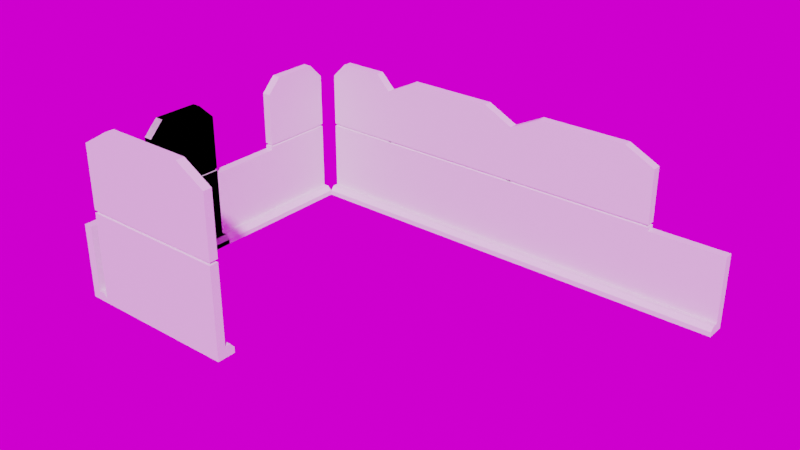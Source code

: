 # Source: Example.blend  (saved by Blender 3.4.6; exported with 4.5.12 LTS)
import bpy
from mathutils import Matrix  # noqa: F401  (used for matrix-valued properties, if any)

bpy.ops.wm.read_factory_settings(use_empty=True)
scene = bpy.context.scene
scene.name = 'SampleBuilding'

# ---- collections
col_prefabs = bpy.data.collections.new('PREFABS'); scene.collection.children.link(col_prefabs)
col_scene = bpy.data.collections.new('SCENE'); scene.collection.children.link(col_scene)

# ---- images (referenced by path relative to the original .blend; pixels are not part of the script)
import os
ASSET_DIR = os.environ.get("B2B_ASSET_DIR", "")  # directory of the original .blend (textures are referenced by path, not embedded)
HERE = os.path.dirname(os.path.abspath(__file__))  # packed textures are extracted next to this script under _unpacked/

def load_image(name, relpath, width, height, colorspace="sRGB"):
    """Load a texture the original file referenced (path relative to the .blend, or extracted next to this script)."""
    p = next((c for c in (os.path.join(HERE, relpath), os.path.join(ASSET_DIR, relpath)) if relpath and os.path.exists(c)), "")
    if p:
        img = bpy.data.images.load(p, check_existing=True)
        img.name = name
    else:  # same state as the original file: an image datablock whose file is absent (Cycles renders it pink)
        img = bpy.data.images.new(name, width, height)
        img.source = "FILE"
        img.filepath = "//" + (relpath or name)
    img.colorspace_settings.name = colorspace
    return img
img_sunrise_exr = load_image('sunrise.exr', 'sunrise.exr', 1024, 1024, 'Linear Rec.709')

# ---- materials (node trees are filled in below, after node groups)
mat_wall_long = bpy.data.materials.new('Wall_Long')
mat_wall_long.use_transparent_shadow = False
mat_wall = bpy.data.materials.new('Wall')
mat_wall.use_transparent_shadow = False
mat_wall_big = bpy.data.materials.new('Wall_Big')
mat_wall_big.use_transparent_shadow = False

# ---- material node trees
mat_wall_long.use_nodes = True; mat_wall_long.node_tree.nodes.clear()
_N = mat_wall_long.node_tree.nodes; _L = mat_wall_long.node_tree.links
n0 = _N.new('ShaderNodeBsdfPrincipled'); n0.name = 'Principled BSDF'; n0.location = (10, 300)
n0.distribution = 'GGX'
n0.subsurface_method = 'RANDOM_WALK_SKIN'
n0.inputs[3].default_value = 1.45
n0.inputs[27].default_value = (0.0, 0.0, 0.0, 1.0)
n0.inputs[28].default_value = 1.0
n1 = _N.new('ShaderNodeOutputMaterial'); n1.name = 'Material Output'; n1.location = (300, 300)
_L.new(n0.outputs[0], n1.inputs[0])
n1.is_active_output = True
mat_wall.use_nodes = True; mat_wall.node_tree.nodes.clear()
_N = mat_wall.node_tree.nodes; _L = mat_wall.node_tree.links
n0 = _N.new('ShaderNodeBsdfPrincipled'); n0.name = 'Principled BSDF'; n0.location = (10, 300)
n0.distribution = 'GGX'
n0.subsurface_method = 'RANDOM_WALK_SKIN'
n0.inputs[3].default_value = 1.45
n0.inputs[27].default_value = (0.0, 0.0, 0.0, 1.0)
n0.inputs[28].default_value = 1.0
n1 = _N.new('ShaderNodeOutputMaterial'); n1.name = 'Material Output'; n1.location = (300, 300)
_L.new(n0.outputs[0], n1.inputs[0])
n1.is_active_output = True
mat_wall_big.use_nodes = True; mat_wall_big.node_tree.nodes.clear()
_N = mat_wall_big.node_tree.nodes; _L = mat_wall_big.node_tree.links
n0 = _N.new('ShaderNodeBsdfPrincipled'); n0.name = 'Principled BSDF'; n0.location = (10, 300)
n0.distribution = 'GGX'
n0.subsurface_method = 'RANDOM_WALK_SKIN'
n0.inputs[3].default_value = 1.45
n0.inputs[27].default_value = (0.0, 0.0, 0.0, 1.0)
n0.inputs[28].default_value = 1.0
n1 = _N.new('ShaderNodeOutputMaterial'); n1.name = 'Material Output'; n1.location = (300, 300)
_L.new(n0.outputs[0], n1.inputs[0])
n1.is_active_output = True

# ---- world
world_world = bpy.data.worlds.new('World'); scene.world = world_world
world_world.use_nodes = True; world_world.node_tree.nodes.clear()
_N = world_world.node_tree.nodes; _L = world_world.node_tree.links
n0 = _N.new('ShaderNodeOutputWorld'); n0.name = 'World Output'; n0.location = (300, 300)
n1 = _N.new('ShaderNodeBackground'); n1.name = 'Background'; n1.location = (10, 300)
n2 = _N.new('ShaderNodeTexEnvironment'); n2.name = 'Environment Texture'; n2.location = (-353, 283)
n2.image = img_sunrise_exr
n3 = _N.new('ShaderNodeTexCoord'); n3.name = 'Texture Coordinate'; n3.location = (-853, 304)
n4 = _N.new('ShaderNodeMapping'); n4.name = 'Mapping'; n4.location = (-643, 321)
n4.width = 240
_L.new(n1.outputs[0], n0.inputs[0])
_L.new(n2.outputs[0], n1.inputs[0])
_L.new(n4.outputs[0], n2.inputs[0])
_L.new(n3.outputs[0], n4.inputs[0])
n0.is_active_output = True
world_world.color = (0.05088, 0.05088, 0.05088)
world_world.use_sun_shadow = False
world_world.sun_shadow_jitter_overblur = 0.0

# ---- meshes
me_cube_005 = bpy.data.meshes.new('Cube.005')
me_cube_005.from_pydata([(-0.25, -1.0, 0.0), (-0.25, 1.0, 0.0), (0.25, -1.0, 0.0), (0.25, 1.0, 0.0), (-0.25, -1.0, 0.2513), (-0.25, 1.0, 0.2513), (-0.01407, 1.0, 0.2513), (-0.01407, -1.0, 0.2513), (0.1344, 1.0, 0.2513), (0.25, 1.0, 0.1357), (0.25, -1.0, 0.1357), (0.1344, -1.0, 0.2513), (-0.04752, -0.9666, 2.147), (-0.04752, -0.9666, 2.105), (-0.2166, -0.9666, 2.105), (-0.2166, -0.9666, 2.147), (-0.25, -1.0, 2.159), (-0.25, -1.0, 2.092), (-0.25, 1.0, 2.092), (-0.25, 1.0, 2.159), (-0.01407, 1.0, 2.092), (-0.01407, 1.0, 2.159), (-0.01407, -1.0, 2.092), (-0.01407, -1.0, 2.159), (-0.04752, 0.9666, 2.105), (-0.04752, 0.9666, 2.147), (-0.2166, 0.9666, 2.105), (-0.2166, 0.9666, 2.147), (-0.25, -1.0, 3.598), (-0.25, -0.5981, 4.0), (-0.25, 0.5981, 4.0), (-0.25, 1.0, 3.598), (-0.01407, 1.0, 3.598), (-0.01407, 0.5981, 4.0), (-0.01407, -0.5981, 4.0), (-0.01407, -1.0, 3.598)], [], [(22, 17, 4, 7), (6, 20, 22, 7), (2, 10, 11, 7, 4, 0), (1, 3, 2, 0), (35, 28, 16, 23), (11, 8, 6, 7), (3, 9, 10, 2), (0, 4, 5, 1), (14, 13, 12, 15), (5, 18, 20, 6), (8, 11, 10, 9), (1, 5, 6, 8, 9, 3), (4, 17, 18, 5), (21, 32, 33, 34, 35, 23), (33, 30, 29, 34), (16, 19, 27, 15), (17, 22, 13, 14), (23, 16, 15, 12), (21, 23, 12, 25), (19, 31, 32, 21), (25, 12, 13, 24), (27, 25, 24, 26), (15, 27, 26, 14), (19, 21, 25, 27), (22, 20, 24, 13), (18, 17, 14, 26), (20, 18, 26, 24), (30, 33, 32, 31), (34, 29, 28, 35), (16, 28, 29, 30, 31, 19)])
_uv = me_cube_005.uv_layers.new(name='UVMap')
_uv.uv.foreach_set('vector', [0.5058, 0.75, 0.5058, 1.0, 0.3907, 1.0, 0.3907, 0.75, 0.3907, 0.5, 0.5058, 0.5, 0.5058, 0.75, 0.3907, 0.75, 0.375, 0.75, 0.3835, 0.75, 0.3907, 0.8078, 0.3907, 0.882, 0.3907, 1.0, 0.375, 1.0, 0.125, 0.5, 0.375, 0.5, 0.375, 0.75, 0.125, 0.75, 0.5999, 0.75, 0.5999, 1.0, 0.5099, 1.0, 0.5099, 0.75, 0.3907, 0.75, 0.3907, 0.5, 0.3907, 0.5, 0.3907, 0.75, 0.375, 0.5, 0.3835, 0.5, 0.3835, 0.75, 0.375, 0.75, 0.375, 0.0, 0.3907, 0.0, 0.3907, 0.25, 0.375, 0.25, 0.5058, 1.0, 0.5058, 0.75, 0.5099, 0.75, 0.5099, 1.0, 0.3907, 0.25, 0.5058, 0.25, 0.5058, 0.4328, 0.3907, 0.368, 0.3907, 0.5, 0.3907, 0.75, 0.3835, 0.75, 0.3835, 0.5, 0.375, 0.25, 0.3907, 0.25, 0.3907, 0.368, 0.3907, 0.4422, 0.3835, 0.5, 0.375, 0.5, 0.3907, 0.0, 0.5058, 0.0, 0.5058, 0.25, 0.3907, 0.25, 0.5099, 0.5, 0.5999, 0.5, 0.625, 0.5502, 0.625, 0.6998, 0.5999, 0.75, 0.5099, 0.75, 0.625, 0.5502, 0.875, 0.5502, 0.875, 0.6998, 0.625, 0.6998, 0.5099, 0.0, 0.5099, 0.25, 0.5099, 0.25, 0.5099, 0.0, 0.5058, 1.0, 0.5058, 0.75, 0.5058, 0.75, 0.5058, 1.0, 0.5099, 0.75, 0.5099, 1.0, 0.5099, 1.0, 0.5099, 0.75, 0.5099, 0.5, 0.5099, 0.75, 0.5099, 0.75, 0.5099, 0.5, 0.5099, 0.25, 0.5999, 0.25, 0.5999, 0.4858, 0.5099, 0.4351, 0.5099, 0.5, 0.5099, 0.75, 0.5058, 0.75, 0.5058, 0.5, 0.5099, 0.25, 0.5099, 0.4351, 0.5058, 0.4328, 0.5058, 0.25, 0.5099, 0.0, 0.5099, 0.25, 0.5058, 0.25, 0.5058, 0.0, 0.5099, 0.25, 0.5099, 0.4351, 0.5099, 0.4351, 0.5099, 0.25, 0.5058, 0.75, 0.5058, 0.5, 0.5058, 0.5, 0.5058, 0.75, 0.5058, 0.25, 0.5058, 0.0, 0.5058, 0.0, 0.5058, 0.25, 0.5058, 0.4328, 0.5058, 0.25, 0.5058, 0.25, 0.5058, 0.4328, 0.625, 0.25, 0.625, 0.5, 0.5999, 0.4858, 0.5999, 0.25, 0.625, 0.75, 0.625, 1.0, 0.5999, 1.0, 0.5999, 0.75, 0.5099, 0.0, 0.5999, 0.0, 0.625, 0.05024, 0.625, 0.1998, 0.5999, 0.25, 0.5099, 0.25])
me_cube_005.materials.append(mat_wall_long)
me_cube_005.update()
me_cube_011 = bpy.data.meshes.new('Cube.011')
me_cube_011.from_pydata([(-0.25, -1.0, 0.0), (-0.25, 1.0, 0.0), (0.25, -1.0, 0.0), (0.25, 1.0, 0.0), (-0.25, -1.0, 0.2402), (-0.25, 1.0, 0.2402), (-0.01407, 1.0, 0.2402), (-0.01407, -1.0, 0.2402), (0.1344, 1.0, 0.2402), (0.25, 1.0, 0.1297), (0.25, -1.0, 0.1297), (0.1344, -1.0, 0.2402), (-0.25, -1.0, 2.0), (-0.25, 1.0, 2.0), (-0.01407, 1.0, 2.0), (-0.01407, -1.0, 2.0)], [], [(15, 12, 4, 7), (6, 14, 15, 7), (2, 10, 11, 7, 4, 0), (1, 3, 2, 0), (11, 8, 6, 7), (3, 9, 10, 2), (0, 4, 5, 1), (5, 13, 14, 6), (8, 11, 10, 9), (1, 5, 6, 8, 9, 3), (4, 12, 13, 5), (12, 15, 14, 13)])
_uv = me_cube_011.uv_layers.new(name='UVMap')
_uv.uv.foreach_set('vector', [0.5058, 0.75, 0.5058, 1.0, 0.3907, 1.0, 0.3907, 0.75, 0.3907, 0.5, 0.5058, 0.5, 0.5058, 0.75, 0.3907, 0.75, 0.375, 0.75, 0.3835, 0.75, 0.3907, 0.8078, 0.3907, 0.882, 0.3907, 1.0, 0.375, 1.0, 0.125, 0.5, 0.375, 0.5, 0.375, 0.75, 0.125, 0.75, 0.3907, 0.75, 0.3907, 0.5, 0.3907, 0.5, 0.3907, 0.75, 0.375, 0.5, 0.3835, 0.5, 0.3835, 0.75, 0.375, 0.75, 0.375, 0.0, 0.3907, 0.0, 0.3907, 0.25, 0.375, 0.25, 0.3907, 0.25, 0.5058, 0.25, 0.5058, 0.4328, 0.3907, 0.368, 0.3907, 0.5, 0.3907, 0.75, 0.3835, 0.75, 0.3835, 0.5, 0.375, 0.25, 0.3907, 0.25, 0.3907, 0.368, 0.3907, 0.4422, 0.3835, 0.5, 0.375, 0.5, 0.3907, 0.0, 0.5058, 0.0, 0.5058, 0.25, 0.3907, 0.25, 0.0, 0.0, 0.0, 0.0, 0.0, 0.0, 0.0, 0.0])
me_cube_011.materials.append(mat_wall)
me_cube_011.update()
me_cube_012 = bpy.data.meshes.new('Cube.012')
me_cube_012.from_pydata([(-0.25, -2.0, 0.0), (-0.25, 2.0, 0.0), (0.25, -2.0, 0.0), (0.25, 2.0, 0.0), (-0.25, -2.0, 0.2957), (-0.25, 2.0, 0.2957), (-0.01407, 2.0, 0.2957), (-0.01407, -2.0, 0.2957), (0.1344, 2.0, 0.2957), (0.25, 2.0, 0.1597), (0.25, -2.0, 0.1597), (0.1344, -2.0, 0.2957), (-0.04752, -1.933, 2.527), (-0.04752, -1.933, 2.477), (-0.2166, -1.933, 2.477), (-0.2166, -1.933, 2.527), (-0.25, -2.0, 2.541), (-0.25, -2.0, 2.463), (-0.25, 2.0, 2.463), (-0.25, 2.0, 2.541), (-0.01407, 2.0, 2.463), (-0.01407, 2.0, 2.541), (-0.01407, -2.0, 2.463), (-0.01407, -2.0, 2.541), (-0.04752, 1.933, 2.477), (-0.04752, 1.933, 2.527), (-0.2166, 1.933, 2.477), (-0.2166, 1.933, 2.527), (-0.25, -2.0, 4.235), (-0.25, -1.196, 4.708), (-0.25, 1.196, 4.708), (-0.25, 2.0, 4.235), (-0.01407, 2.0, 4.235), (-0.01407, 1.196, 4.708), (-0.01407, -1.196, 4.708), (-0.01407, -2.0, 4.235)], [], [(22, 17, 4, 7), (6, 20, 22, 7), (2, 10, 11, 7, 4, 0), (1, 3, 2, 0), (35, 28, 16, 23), (11, 8, 6, 7), (3, 9, 10, 2), (0, 4, 5, 1), (14, 13, 12, 15), (5, 18, 20, 6), (8, 11, 10, 9), (1, 5, 6, 8, 9, 3), (4, 17, 18, 5), (21, 32, 33, 34, 35, 23), (33, 30, 29, 34), (16, 19, 27, 15), (17, 22, 13, 14), (23, 16, 15, 12), (21, 23, 12, 25), (19, 31, 32, 21), (25, 12, 13, 24), (27, 25, 24, 26), (15, 27, 26, 14), (19, 21, 25, 27), (22, 20, 24, 13), (18, 17, 14, 26), (20, 18, 26, 24), (30, 33, 32, 31), (34, 29, 28, 35), (16, 28, 29, 30, 31, 19)])
_uv = me_cube_012.uv_layers.new(name='UVMap')
_uv.uv.foreach_set('vector', [0.5058, 0.75, 0.5058, 1.0, 0.3907, 1.0, 0.3907, 0.75, 0.3907, 0.5, 0.5058, 0.5, 0.5058, 0.75, 0.3907, 0.75, 0.375, 0.75, 0.3835, 0.75, 0.3907, 0.8078, 0.3907, 0.882, 0.3907, 1.0, 0.375, 1.0, 0.125, 0.5, 0.375, 0.5, 0.375, 0.75, 0.125, 0.75, 0.5999, 0.75, 0.5999, 1.0, 0.5099, 1.0, 0.5099, 0.75, 0.3907, 0.75, 0.3907, 0.5, 0.3907, 0.5, 0.3907, 0.75, 0.375, 0.5, 0.3835, 0.5, 0.3835, 0.75, 0.375, 0.75, 0.375, 0.0, 0.3907, 0.0, 0.3907, 0.25, 0.375, 0.25, 0.5058, 1.0, 0.5058, 0.75, 0.5099, 0.75, 0.5099, 1.0, 0.3907, 0.25, 0.5058, 0.25, 0.5058, 0.4328, 0.3907, 0.368, 0.3907, 0.5, 0.3907, 0.75, 0.3835, 0.75, 0.3835, 0.5, 0.375, 0.25, 0.3907, 0.25, 0.3907, 0.368, 0.3907, 0.4422, 0.3835, 0.5, 0.375, 0.5, 0.3907, 0.0, 0.5058, 0.0, 0.5058, 0.25, 0.3907, 0.25, 0.5099, 0.5, 0.5999, 0.5, 0.625, 0.5502, 0.625, 0.6998, 0.5999, 0.75, 0.5099, 0.75, 0.625, 0.5502, 0.875, 0.5502, 0.875, 0.6998, 0.625, 0.6998, 0.5099, 0.0, 0.5099, 0.25, 0.5099, 0.25, 0.5099, 0.0, 0.5058, 1.0, 0.5058, 0.75, 0.5058, 0.75, 0.5058, 1.0, 0.5099, 0.75, 0.5099, 1.0, 0.5099, 1.0, 0.5099, 0.75, 0.5099, 0.5, 0.5099, 0.75, 0.5099, 0.75, 0.5099, 0.5, 0.5099, 0.25, 0.5999, 0.25, 0.5999, 0.4858, 0.5099, 0.4351, 0.5099, 0.5, 0.5099, 0.75, 0.5058, 0.75, 0.5058, 0.5, 0.5099, 0.25, 0.5099, 0.4351, 0.5058, 0.4328, 0.5058, 0.25, 0.5099, 0.0, 0.5099, 0.25, 0.5058, 0.25, 0.5058, 0.0, 0.5099, 0.25, 0.5099, 0.4351, 0.5099, 0.4351, 0.5099, 0.25, 0.5058, 0.75, 0.5058, 0.5, 0.5058, 0.5, 0.5058, 0.75, 0.5058, 0.25, 0.5058, 0.0, 0.5058, 0.0, 0.5058, 0.25, 0.5058, 0.4328, 0.5058, 0.25, 0.5058, 0.25, 0.5058, 0.4328, 0.625, 0.25, 0.625, 0.5, 0.5999, 0.4858, 0.5999, 0.25, 0.625, 0.75, 0.625, 1.0, 0.5999, 1.0, 0.5999, 0.75, 0.5099, 0.0, 0.5999, 0.0, 0.625, 0.05024, 0.625, 0.1998, 0.5999, 0.25, 0.5099, 0.25])
me_cube_012.materials.append(mat_wall_big)
me_cube_012.update()
me_cube_013 = bpy.data.meshes.new('Cube.013')
me_cube_013.from_pydata([(-0.25, -1.0, 0.0), (-0.25, 1.0, 0.0), (0.25, -1.0, 0.0), (0.25, 1.0, 0.0), (-0.25, -1.0, 0.2513), (-0.25, 1.0, 0.2513), (-0.01407, 1.0, 0.2513), (-0.01407, -1.0, 0.2513), (0.1344, 1.0, 0.2513), (0.25, 1.0, 0.1357), (0.25, -1.0, 0.1357), (0.1344, -1.0, 0.2513), (-0.04752, -0.9666, 2.147), (-0.04752, -0.9666, 2.105), (-0.2166, -0.9666, 2.105), (-0.2166, -0.9666, 2.147), (-0.25, -1.0, 2.159), (-0.25, -1.0, 2.092), (-0.25, 1.0, 2.092), (-0.25, 1.0, 2.159), (-0.01407, 1.0, 2.092), (-0.01407, 1.0, 2.159), (-0.01407, -1.0, 2.092), (-0.01407, -1.0, 2.159), (-0.04752, 0.9666, 2.105), (-0.04752, 0.9666, 2.147), (-0.2166, 0.9666, 2.105), (-0.2166, 0.9666, 2.147), (-0.25, -1.0, 3.598), (-0.25, -0.5981, 4.0), (-0.25, 0.5981, 4.0), (-0.25, 1.0, 3.598), (-0.01407, 1.0, 3.598), (-0.01407, 0.5981, 4.0), (-0.01407, -0.5981, 4.0), (-0.01407, -1.0, 3.598)], [], [(22, 17, 4, 7), (6, 20, 22, 7), (2, 10, 11, 7, 4, 0), (1, 3, 2, 0), (35, 28, 16, 23), (11, 8, 6, 7), (3, 9, 10, 2), (0, 4, 5, 1), (14, 13, 12, 15), (5, 18, 20, 6), (8, 11, 10, 9), (1, 5, 6, 8, 9, 3), (4, 17, 18, 5), (21, 32, 33, 34, 35, 23), (33, 30, 29, 34), (16, 19, 27, 15), (17, 22, 13, 14), (23, 16, 15, 12), (21, 23, 12, 25), (19, 31, 32, 21), (25, 12, 13, 24), (27, 25, 24, 26), (15, 27, 26, 14), (19, 21, 25, 27), (22, 20, 24, 13), (18, 17, 14, 26), (20, 18, 26, 24), (30, 33, 32, 31), (34, 29, 28, 35), (16, 28, 29, 30, 31, 19)])
_uv = me_cube_013.uv_layers.new(name='UVMap')
_uv.uv.foreach_set('vector', [0.5058, 0.75, 0.5058, 1.0, 0.3907, 1.0, 0.3907, 0.75, 0.3907, 0.5, 0.5058, 0.5, 0.5058, 0.75, 0.3907, 0.75, 0.375, 0.75, 0.3835, 0.75, 0.3907, 0.8078, 0.3907, 0.882, 0.3907, 1.0, 0.375, 1.0, 0.125, 0.5, 0.375, 0.5, 0.375, 0.75, 0.125, 0.75, 0.5999, 0.75, 0.5999, 1.0, 0.5099, 1.0, 0.5099, 0.75, 0.3907, 0.75, 0.3907, 0.5, 0.3907, 0.5, 0.3907, 0.75, 0.375, 0.5, 0.3835, 0.5, 0.3835, 0.75, 0.375, 0.75, 0.375, 0.0, 0.3907, 0.0, 0.3907, 0.25, 0.375, 0.25, 0.5058, 1.0, 0.5058, 0.75, 0.5099, 0.75, 0.5099, 1.0, 0.3907, 0.25, 0.5058, 0.25, 0.5058, 0.4328, 0.3907, 0.368, 0.3907, 0.5, 0.3907, 0.75, 0.3835, 0.75, 0.3835, 0.5, 0.375, 0.25, 0.3907, 0.25, 0.3907, 0.368, 0.3907, 0.4422, 0.3835, 0.5, 0.375, 0.5, 0.3907, 0.0, 0.5058, 0.0, 0.5058, 0.25, 0.3907, 0.25, 0.5099, 0.5, 0.5999, 0.5, 0.625, 0.5502, 0.625, 0.6998, 0.5999, 0.75, 0.5099, 0.75, 0.625, 0.5502, 0.875, 0.5502, 0.875, 0.6998, 0.625, 0.6998, 0.5099, 0.0, 0.5099, 0.25, 0.5099, 0.25, 0.5099, 0.0, 0.5058, 1.0, 0.5058, 0.75, 0.5058, 0.75, 0.5058, 1.0, 0.5099, 0.75, 0.5099, 1.0, 0.5099, 1.0, 0.5099, 0.75, 0.5099, 0.5, 0.5099, 0.75, 0.5099, 0.75, 0.5099, 0.5, 0.5099, 0.25, 0.5999, 0.25, 0.5999, 0.4858, 0.5099, 0.4351, 0.5099, 0.5, 0.5099, 0.75, 0.5058, 0.75, 0.5058, 0.5, 0.5099, 0.25, 0.5099, 0.4351, 0.5058, 0.4328, 0.5058, 0.25, 0.5099, 0.0, 0.5099, 0.25, 0.5058, 0.25, 0.5058, 0.0, 0.5099, 0.25, 0.5099, 0.4351, 0.5099, 0.4351, 0.5099, 0.25, 0.5058, 0.75, 0.5058, 0.5, 0.5058, 0.5, 0.5058, 0.75, 0.5058, 0.25, 0.5058, 0.0, 0.5058, 0.0, 0.5058, 0.25, 0.5058, 0.4328, 0.5058, 0.25, 0.5058, 0.25, 0.5058, 0.4328, 0.625, 0.25, 0.625, 0.5, 0.5999, 0.4858, 0.5999, 0.25, 0.625, 0.75, 0.625, 1.0, 0.5999, 1.0, 0.5999, 0.75, 0.5099, 0.0, 0.5999, 0.0, 0.625, 0.05024, 0.625, 0.1998, 0.5999, 0.25, 0.5099, 0.25])
me_cube_013.update()
me_cube_014 = bpy.data.meshes.new('Cube.014')
me_cube_014.from_pydata([(-0.25, -1.0, 0.0), (-0.25, 1.0, 0.0), (0.25, -1.0, 0.0), (0.25, 1.0, 0.0), (-0.25, -1.0, 0.2402), (-0.25, 1.0, 0.2402), (-0.01407, 1.0, 0.2402), (-0.01407, -1.0, 0.2402), (0.1344, 1.0, 0.2402), (0.25, 1.0, 0.1297), (0.25, -1.0, 0.1297), (0.1344, -1.0, 0.2402), (-0.25, -1.0, 2.0), (-0.25, 1.0, 2.0), (-0.01407, 1.0, 2.0), (-0.01407, -1.0, 2.0)], [], [(15, 12, 4, 7), (6, 14, 15, 7), (2, 10, 11, 7, 4, 0), (1, 3, 2, 0), (11, 8, 6, 7), (3, 9, 10, 2), (0, 4, 5, 1), (5, 13, 14, 6), (8, 11, 10, 9), (1, 5, 6, 8, 9, 3), (4, 12, 13, 5), (12, 15, 14, 13)])
_uv = me_cube_014.uv_layers.new(name='UVMap')
_uv.uv.foreach_set('vector', [0.5058, 0.75, 0.5058, 1.0, 0.3907, 1.0, 0.3907, 0.75, 0.3907, 0.5, 0.5058, 0.5, 0.5058, 0.75, 0.3907, 0.75, 0.375, 0.75, 0.3835, 0.75, 0.3907, 0.8078, 0.3907, 0.882, 0.3907, 1.0, 0.375, 1.0, 0.125, 0.5, 0.375, 0.5, 0.375, 0.75, 0.125, 0.75, 0.3907, 0.75, 0.3907, 0.5, 0.3907, 0.5, 0.3907, 0.75, 0.375, 0.5, 0.3835, 0.5, 0.3835, 0.75, 0.375, 0.75, 0.375, 0.0, 0.3907, 0.0, 0.3907, 0.25, 0.375, 0.25, 0.3907, 0.25, 0.5058, 0.25, 0.5058, 0.4328, 0.3907, 0.368, 0.3907, 0.5, 0.3907, 0.75, 0.3835, 0.75, 0.3835, 0.5, 0.375, 0.25, 0.3907, 0.25, 0.3907, 0.368, 0.3907, 0.4422, 0.3835, 0.5, 0.375, 0.5, 0.3907, 0.0, 0.5058, 0.0, 0.5058, 0.25, 0.3907, 0.25, 0.0, 0.0, 0.0, 0.0, 0.0, 0.0, 0.0, 0.0])
me_cube_014.update()
me_cube_015 = bpy.data.meshes.new('Cube.015')
me_cube_015.from_pydata([(-0.25, -2.0, 0.0), (-0.25, 2.0, 0.0), (0.25, -2.0, 0.0), (0.25, 2.0, 0.0), (-0.25, -2.0, 0.2513), (-0.25, 2.0, 0.2513), (-0.01407, 2.0, 0.2513), (-0.01407, -2.0, 0.2513), (0.1344, 2.0, 0.2513), (0.25, 2.0, 0.1357), (0.25, -2.0, 0.1357), (0.1344, -2.0, 0.2513), (-0.04752, -1.933, 2.147), (-0.04752, -1.933, 2.105), (-0.2166, -1.933, 2.105), (-0.2166, -1.933, 2.147), (-0.25, -2.0, 2.159), (-0.25, -2.0, 2.092), (-0.25, 2.0, 2.092), (-0.25, 2.0, 2.159), (-0.01407, 2.0, 2.092), (-0.01407, 2.0, 2.159), (-0.01407, -2.0, 2.092), (-0.01407, -2.0, 2.159), (-0.04752, 1.933, 2.105), (-0.04752, 1.933, 2.147), (-0.2166, 1.933, 2.105), (-0.2166, 1.933, 2.147), (-0.25, -2.0, 3.598), (-0.25, -1.196, 4.0), (-0.25, 1.196, 4.0), (-0.25, 2.0, 3.598), (-0.01407, 2.0, 3.598), (-0.01407, 1.196, 4.0), (-0.01407, -1.196, 4.0), (-0.01407, -2.0, 3.598)], [], [(22, 17, 4, 7), (6, 20, 22, 7), (2, 10, 11, 7, 4, 0), (1, 3, 2, 0), (35, 28, 16, 23), (11, 8, 6, 7), (3, 9, 10, 2), (0, 4, 5, 1), (14, 13, 12, 15), (5, 18, 20, 6), (8, 11, 10, 9), (1, 5, 6, 8, 9, 3), (4, 17, 18, 5), (21, 32, 33, 34, 35, 23), (33, 30, 29, 34), (16, 19, 27, 15), (17, 22, 13, 14), (23, 16, 15, 12), (21, 23, 12, 25), (19, 31, 32, 21), (25, 12, 13, 24), (27, 25, 24, 26), (15, 27, 26, 14), (19, 21, 25, 27), (22, 20, 24, 13), (18, 17, 14, 26), (20, 18, 26, 24), (30, 33, 32, 31), (34, 29, 28, 35), (16, 28, 29, 30, 31, 19)])
_uv = me_cube_015.uv_layers.new(name='UVMap')
_uv.uv.foreach_set('vector', [0.5058, 0.75, 0.5058, 1.0, 0.3907, 1.0, 0.3907, 0.75, 0.3907, 0.5, 0.5058, 0.5, 0.5058, 0.75, 0.3907, 0.75, 0.375, 0.75, 0.3835, 0.75, 0.3907, 0.8078, 0.3907, 0.882, 0.3907, 1.0, 0.375, 1.0, 0.125, 0.5, 0.375, 0.5, 0.375, 0.75, 0.125, 0.75, 0.5999, 0.75, 0.5999, 1.0, 0.5099, 1.0, 0.5099, 0.75, 0.3907, 0.75, 0.3907, 0.5, 0.3907, 0.5, 0.3907, 0.75, 0.375, 0.5, 0.3835, 0.5, 0.3835, 0.75, 0.375, 0.75, 0.375, 0.0, 0.3907, 0.0, 0.3907, 0.25, 0.375, 0.25, 0.5058, 1.0, 0.5058, 0.75, 0.5099, 0.75, 0.5099, 1.0, 0.3907, 0.25, 0.5058, 0.25, 0.5058, 0.4328, 0.3907, 0.368, 0.3907, 0.5, 0.3907, 0.75, 0.3835, 0.75, 0.3835, 0.5, 0.375, 0.25, 0.3907, 0.25, 0.3907, 0.368, 0.3907, 0.4422, 0.3835, 0.5, 0.375, 0.5, 0.3907, 0.0, 0.5058, 0.0, 0.5058, 0.25, 0.3907, 0.25, 0.5099, 0.5, 0.5999, 0.5, 0.625, 0.5502, 0.625, 0.6998, 0.5999, 0.75, 0.5099, 0.75, 0.625, 0.5502, 0.875, 0.5502, 0.875, 0.6998, 0.625, 0.6998, 0.5099, 0.0, 0.5099, 0.25, 0.5099, 0.25, 0.5099, 0.0, 0.5058, 1.0, 0.5058, 0.75, 0.5058, 0.75, 0.5058, 1.0, 0.5099, 0.75, 0.5099, 1.0, 0.5099, 1.0, 0.5099, 0.75, 0.5099, 0.5, 0.5099, 0.75, 0.5099, 0.75, 0.5099, 0.5, 0.5099, 0.25, 0.5999, 0.25, 0.5999, 0.4858, 0.5099, 0.4351, 0.5099, 0.5, 0.5099, 0.75, 0.5058, 0.75, 0.5058, 0.5, 0.5099, 0.25, 0.5099, 0.4351, 0.5058, 0.4328, 0.5058, 0.25, 0.5099, 0.0, 0.5099, 0.25, 0.5058, 0.25, 0.5058, 0.0, 0.5099, 0.25, 0.5099, 0.4351, 0.5099, 0.4351, 0.5099, 0.25, 0.5058, 0.75, 0.5058, 0.5, 0.5058, 0.5, 0.5058, 0.75, 0.5058, 0.25, 0.5058, 0.0, 0.5058, 0.0, 0.5058, 0.25, 0.5058, 0.4328, 0.5058, 0.25, 0.5058, 0.25, 0.5058, 0.4328, 0.625, 0.25, 0.625, 0.5, 0.5999, 0.4858, 0.5999, 0.25, 0.625, 0.75, 0.625, 1.0, 0.5999, 1.0, 0.5999, 0.75, 0.5099, 0.0, 0.5999, 0.0, 0.625, 0.05024, 0.625, 0.1998, 0.5999, 0.25, 0.5099, 0.25])
me_cube_015.update()
me_cube_016 = bpy.data.meshes.new('Cube.016')
me_cube_016.from_pydata([(-0.25, -1.0, 0.0), (-0.25, 1.0, 0.0), (0.25, -1.0, 0.0), (0.25, 1.0, 0.0), (-0.25, -1.0, 0.2513), (-0.25, 1.0, 0.2513), (-0.01407, 1.0, 0.2513), (-0.01407, -1.0, 0.2513), (0.1344, 1.0, 0.2513), (0.25, 1.0, 0.1357), (0.25, -1.0, 0.1357), (0.1344, -1.0, 0.2513), (-0.04752, -0.9666, 2.147), (-0.04752, -0.9666, 2.105), (-0.2166, -0.9666, 2.105), (-0.2166, -0.9666, 2.147), (-0.25, -1.0, 2.159), (-0.25, -1.0, 2.092), (-0.25, 1.0, 2.092), (-0.25, 1.0, 2.159), (-0.01407, 1.0, 2.092), (-0.01407, 1.0, 2.159), (-0.01407, -1.0, 2.092), (-0.01407, -1.0, 2.159), (-0.04752, 0.9666, 2.105), (-0.04752, 0.9666, 2.147), (-0.2166, 0.9666, 2.105), (-0.2166, 0.9666, 2.147), (-0.25, -1.0, 3.598), (-0.25, -0.5981, 4.0), (-0.25, 0.5981, 4.0), (-0.25, 1.0, 3.598), (-0.01407, 1.0, 3.598), (-0.01407, 0.5981, 4.0), (-0.01407, -0.5981, 4.0), (-0.01407, -1.0, 3.598)], [], [(22, 17, 4, 7), (6, 20, 22, 7), (2, 10, 11, 7, 4, 0), (1, 3, 2, 0), (35, 28, 16, 23), (11, 8, 6, 7), (3, 9, 10, 2), (0, 4, 5, 1), (14, 13, 12, 15), (5, 18, 20, 6), (8, 11, 10, 9), (1, 5, 6, 8, 9, 3), (4, 17, 18, 5), (21, 32, 33, 34, 35, 23), (33, 30, 29, 34), (16, 19, 27, 15), (17, 22, 13, 14), (23, 16, 15, 12), (21, 23, 12, 25), (19, 31, 32, 21), (25, 12, 13, 24), (27, 25, 24, 26), (15, 27, 26, 14), (19, 21, 25, 27), (22, 20, 24, 13), (18, 17, 14, 26), (20, 18, 26, 24), (30, 33, 32, 31), (34, 29, 28, 35), (16, 28, 29, 30, 31, 19)])
_uv = me_cube_016.uv_layers.new(name='UVMap')
_uv.uv.foreach_set('vector', [0.5058, 0.75, 0.5058, 1.0, 0.3907, 1.0, 0.3907, 0.75, 0.3907, 0.5, 0.5058, 0.5, 0.5058, 0.75, 0.3907, 0.75, 0.375, 0.75, 0.3835, 0.75, 0.3907, 0.8078, 0.3907, 0.882, 0.3907, 1.0, 0.375, 1.0, 0.125, 0.5, 0.375, 0.5, 0.375, 0.75, 0.125, 0.75, 0.5999, 0.75, 0.5999, 1.0, 0.5099, 1.0, 0.5099, 0.75, 0.3907, 0.75, 0.3907, 0.5, 0.3907, 0.5, 0.3907, 0.75, 0.375, 0.5, 0.3835, 0.5, 0.3835, 0.75, 0.375, 0.75, 0.375, 0.0, 0.3907, 0.0, 0.3907, 0.25, 0.375, 0.25, 0.5058, 1.0, 0.5058, 0.75, 0.5099, 0.75, 0.5099, 1.0, 0.3907, 0.25, 0.5058, 0.25, 0.5058, 0.4328, 0.3907, 0.368, 0.3907, 0.5, 0.3907, 0.75, 0.3835, 0.75, 0.3835, 0.5, 0.375, 0.25, 0.3907, 0.25, 0.3907, 0.368, 0.3907, 0.4422, 0.3835, 0.5, 0.375, 0.5, 0.3907, 0.0, 0.5058, 0.0, 0.5058, 0.25, 0.3907, 0.25, 0.5099, 0.5, 0.5999, 0.5, 0.625, 0.5502, 0.625, 0.6998, 0.5999, 0.75, 0.5099, 0.75, 0.625, 0.5502, 0.875, 0.5502, 0.875, 0.6998, 0.625, 0.6998, 0.5099, 0.0, 0.5099, 0.25, 0.5099, 0.25, 0.5099, 0.0, 0.5058, 1.0, 0.5058, 0.75, 0.5058, 0.75, 0.5058, 1.0, 0.5099, 0.75, 0.5099, 1.0, 0.5099, 1.0, 0.5099, 0.75, 0.5099, 0.5, 0.5099, 0.75, 0.5099, 0.75, 0.5099, 0.5, 0.5099, 0.25, 0.5999, 0.25, 0.5999, 0.4858, 0.5099, 0.4351, 0.5099, 0.5, 0.5099, 0.75, 0.5058, 0.75, 0.5058, 0.5, 0.5099, 0.25, 0.5099, 0.4351, 0.5058, 0.4328, 0.5058, 0.25, 0.5099, 0.0, 0.5099, 0.25, 0.5058, 0.25, 0.5058, 0.0, 0.5099, 0.25, 0.5099, 0.4351, 0.5099, 0.4351, 0.5099, 0.25, 0.5058, 0.75, 0.5058, 0.5, 0.5058, 0.5, 0.5058, 0.75, 0.5058, 0.25, 0.5058, 0.0, 0.5058, 0.0, 0.5058, 0.25, 0.5058, 0.4328, 0.5058, 0.25, 0.5058, 0.25, 0.5058, 0.4328, 0.625, 0.25, 0.625, 0.5, 0.5999, 0.4858, 0.5999, 0.25, 0.625, 0.75, 0.625, 1.0, 0.5999, 1.0, 0.5999, 0.75, 0.5099, 0.0, 0.5999, 0.0, 0.625, 0.05024, 0.625, 0.1998, 0.5999, 0.25, 0.5099, 0.25])
me_cube_016.update()
me_cube_017 = bpy.data.meshes.new('Cube.017')
me_cube_017.from_pydata([(-0.25, -1.0, 0.0), (-0.25, 1.0, 0.0), (0.25, -1.0, 0.0), (0.25, 1.0, 0.0), (-0.25, -1.0, 0.2513), (-0.25, 1.0, 0.2513), (-0.01407, 1.0, 0.2513), (-0.01407, -1.0, 0.2513), (0.1344, 1.0, 0.2513), (0.25, 1.0, 0.1357), (0.25, -1.0, 0.1357), (0.1344, -1.0, 0.2513), (-0.04752, -0.9666, 2.147), (-0.04752, -0.9666, 2.105), (-0.2166, -0.9666, 2.105), (-0.2166, -0.9666, 2.147), (-0.25, -1.0, 2.159), (-0.25, -1.0, 2.092), (-0.25, 1.0, 2.092), (-0.25, 1.0, 2.159), (-0.01407, 1.0, 2.092), (-0.01407, 1.0, 2.159), (-0.01407, -1.0, 2.092), (-0.01407, -1.0, 2.159), (-0.04752, 0.9666, 2.105), (-0.04752, 0.9666, 2.147), (-0.2166, 0.9666, 2.105), (-0.2166, 0.9666, 2.147), (-0.25, -1.0, 3.598), (-0.25, -0.5981, 4.0), (-0.25, 0.5981, 4.0), (-0.25, 1.0, 3.598), (-0.01407, 1.0, 3.598), (-0.01407, 0.5981, 4.0), (-0.01407, -0.5981, 4.0), (-0.01407, -1.0, 3.598)], [], [(22, 17, 4, 7), (6, 20, 22, 7), (2, 10, 11, 7, 4, 0), (1, 3, 2, 0), (35, 28, 16, 23), (11, 8, 6, 7), (3, 9, 10, 2), (0, 4, 5, 1), (14, 13, 12, 15), (5, 18, 20, 6), (8, 11, 10, 9), (1, 5, 6, 8, 9, 3), (4, 17, 18, 5), (21, 32, 33, 34, 35, 23), (33, 30, 29, 34), (16, 19, 27, 15), (17, 22, 13, 14), (23, 16, 15, 12), (21, 23, 12, 25), (19, 31, 32, 21), (25, 12, 13, 24), (27, 25, 24, 26), (15, 27, 26, 14), (19, 21, 25, 27), (22, 20, 24, 13), (18, 17, 14, 26), (20, 18, 26, 24), (30, 33, 32, 31), (34, 29, 28, 35), (16, 28, 29, 30, 31, 19)])
_uv = me_cube_017.uv_layers.new(name='UVMap')
_uv.uv.foreach_set('vector', [0.5058, 0.75, 0.5058, 1.0, 0.3907, 1.0, 0.3907, 0.75, 0.3907, 0.5, 0.5058, 0.5, 0.5058, 0.75, 0.3907, 0.75, 0.375, 0.75, 0.3835, 0.75, 0.3907, 0.8078, 0.3907, 0.882, 0.3907, 1.0, 0.375, 1.0, 0.125, 0.5, 0.375, 0.5, 0.375, 0.75, 0.125, 0.75, 0.5999, 0.75, 0.5999, 1.0, 0.5099, 1.0, 0.5099, 0.75, 0.3907, 0.75, 0.3907, 0.5, 0.3907, 0.5, 0.3907, 0.75, 0.375, 0.5, 0.3835, 0.5, 0.3835, 0.75, 0.375, 0.75, 0.375, 0.0, 0.3907, 0.0, 0.3907, 0.25, 0.375, 0.25, 0.5058, 1.0, 0.5058, 0.75, 0.5099, 0.75, 0.5099, 1.0, 0.3907, 0.25, 0.5058, 0.25, 0.5058, 0.4328, 0.3907, 0.368, 0.3907, 0.5, 0.3907, 0.75, 0.3835, 0.75, 0.3835, 0.5, 0.375, 0.25, 0.3907, 0.25, 0.3907, 0.368, 0.3907, 0.4422, 0.3835, 0.5, 0.375, 0.5, 0.3907, 0.0, 0.5058, 0.0, 0.5058, 0.25, 0.3907, 0.25, 0.5099, 0.5, 0.5999, 0.5, 0.625, 0.5502, 0.625, 0.6998, 0.5999, 0.75, 0.5099, 0.75, 0.625, 0.5502, 0.875, 0.5502, 0.875, 0.6998, 0.625, 0.6998, 0.5099, 0.0, 0.5099, 0.25, 0.5099, 0.25, 0.5099, 0.0, 0.5058, 1.0, 0.5058, 0.75, 0.5058, 0.75, 0.5058, 1.0, 0.5099, 0.75, 0.5099, 1.0, 0.5099, 1.0, 0.5099, 0.75, 0.5099, 0.5, 0.5099, 0.75, 0.5099, 0.75, 0.5099, 0.5, 0.5099, 0.25, 0.5999, 0.25, 0.5999, 0.4858, 0.5099, 0.4351, 0.5099, 0.5, 0.5099, 0.75, 0.5058, 0.75, 0.5058, 0.5, 0.5099, 0.25, 0.5099, 0.4351, 0.5058, 0.4328, 0.5058, 0.25, 0.5099, 0.0, 0.5099, 0.25, 0.5058, 0.25, 0.5058, 0.0, 0.5099, 0.25, 0.5099, 0.4351, 0.5099, 0.4351, 0.5099, 0.25, 0.5058, 0.75, 0.5058, 0.5, 0.5058, 0.5, 0.5058, 0.75, 0.5058, 0.25, 0.5058, 0.0, 0.5058, 0.0, 0.5058, 0.25, 0.5058, 0.4328, 0.5058, 0.25, 0.5058, 0.25, 0.5058, 0.4328, 0.625, 0.25, 0.625, 0.5, 0.5999, 0.4858, 0.5999, 0.25, 0.625, 0.75, 0.625, 1.0, 0.5999, 1.0, 0.5999, 0.75, 0.5099, 0.0, 0.5999, 0.0, 0.625, 0.05024, 0.625, 0.1998, 0.5999, 0.25, 0.5099, 0.25])
me_cube_017.update()
me_cube_018 = bpy.data.meshes.new('Cube.018')
me_cube_018.from_pydata([(-0.25, -2.0, 0.0), (-0.25, 2.0, 0.0), (0.25, -2.0, 0.0), (0.25, 2.0, 0.0), (-0.25, -2.0, 0.2513), (-0.25, 2.0, 0.2513), (-0.01407, 2.0, 0.2513), (-0.01407, -2.0, 0.2513), (0.1344, 2.0, 0.2513), (0.25, 2.0, 0.1357), (0.25, -2.0, 0.1357), (0.1344, -2.0, 0.2513), (-0.04752, -1.933, 2.147), (-0.04752, -1.933, 2.105), (-0.2166, -1.933, 2.105), (-0.2166, -1.933, 2.147), (-0.25, -2.0, 2.159), (-0.25, -2.0, 2.092), (-0.25, 2.0, 2.092), (-0.25, 2.0, 2.159), (-0.01407, 2.0, 2.092), (-0.01407, 2.0, 2.159), (-0.01407, -2.0, 2.092), (-0.01407, -2.0, 2.159), (-0.04752, 1.933, 2.105), (-0.04752, 1.933, 2.147), (-0.2166, 1.933, 2.105), (-0.2166, 1.933, 2.147), (-0.25, -2.0, 3.598), (-0.25, -1.196, 4.0), (-0.25, 1.196, 4.0), (-0.25, 2.0, 3.598), (-0.01407, 2.0, 3.598), (-0.01407, 1.196, 4.0), (-0.01407, -1.196, 4.0), (-0.01407, -2.0, 3.598)], [], [(22, 17, 4, 7), (6, 20, 22, 7), (2, 10, 11, 7, 4, 0), (1, 3, 2, 0), (35, 28, 16, 23), (11, 8, 6, 7), (3, 9, 10, 2), (0, 4, 5, 1), (14, 13, 12, 15), (5, 18, 20, 6), (8, 11, 10, 9), (1, 5, 6, 8, 9, 3), (4, 17, 18, 5), (21, 32, 33, 34, 35, 23), (33, 30, 29, 34), (16, 19, 27, 15), (17, 22, 13, 14), (23, 16, 15, 12), (21, 23, 12, 25), (19, 31, 32, 21), (25, 12, 13, 24), (27, 25, 24, 26), (15, 27, 26, 14), (19, 21, 25, 27), (22, 20, 24, 13), (18, 17, 14, 26), (20, 18, 26, 24), (30, 33, 32, 31), (34, 29, 28, 35), (16, 28, 29, 30, 31, 19)])
_uv = me_cube_018.uv_layers.new(name='UVMap')
_uv.uv.foreach_set('vector', [0.5058, 0.75, 0.5058, 1.0, 0.3907, 1.0, 0.3907, 0.75, 0.3907, 0.5, 0.5058, 0.5, 0.5058, 0.75, 0.3907, 0.75, 0.375, 0.75, 0.3835, 0.75, 0.3907, 0.8078, 0.3907, 0.882, 0.3907, 1.0, 0.375, 1.0, 0.125, 0.5, 0.375, 0.5, 0.375, 0.75, 0.125, 0.75, 0.5999, 0.75, 0.5999, 1.0, 0.5099, 1.0, 0.5099, 0.75, 0.3907, 0.75, 0.3907, 0.5, 0.3907, 0.5, 0.3907, 0.75, 0.375, 0.5, 0.3835, 0.5, 0.3835, 0.75, 0.375, 0.75, 0.375, 0.0, 0.3907, 0.0, 0.3907, 0.25, 0.375, 0.25, 0.5058, 1.0, 0.5058, 0.75, 0.5099, 0.75, 0.5099, 1.0, 0.3907, 0.25, 0.5058, 0.25, 0.5058, 0.4328, 0.3907, 0.368, 0.3907, 0.5, 0.3907, 0.75, 0.3835, 0.75, 0.3835, 0.5, 0.375, 0.25, 0.3907, 0.25, 0.3907, 0.368, 0.3907, 0.4422, 0.3835, 0.5, 0.375, 0.5, 0.3907, 0.0, 0.5058, 0.0, 0.5058, 0.25, 0.3907, 0.25, 0.5099, 0.5, 0.5999, 0.5, 0.625, 0.5502, 0.625, 0.6998, 0.5999, 0.75, 0.5099, 0.75, 0.625, 0.5502, 0.875, 0.5502, 0.875, 0.6998, 0.625, 0.6998, 0.5099, 0.0, 0.5099, 0.25, 0.5099, 0.25, 0.5099, 0.0, 0.5058, 1.0, 0.5058, 0.75, 0.5058, 0.75, 0.5058, 1.0, 0.5099, 0.75, 0.5099, 1.0, 0.5099, 1.0, 0.5099, 0.75, 0.5099, 0.5, 0.5099, 0.75, 0.5099, 0.75, 0.5099, 0.5, 0.5099, 0.25, 0.5999, 0.25, 0.5999, 0.4858, 0.5099, 0.4351, 0.5099, 0.5, 0.5099, 0.75, 0.5058, 0.75, 0.5058, 0.5, 0.5099, 0.25, 0.5099, 0.4351, 0.5058, 0.4328, 0.5058, 0.25, 0.5099, 0.0, 0.5099, 0.25, 0.5058, 0.25, 0.5058, 0.0, 0.5099, 0.25, 0.5099, 0.4351, 0.5099, 0.4351, 0.5099, 0.25, 0.5058, 0.75, 0.5058, 0.5, 0.5058, 0.5, 0.5058, 0.75, 0.5058, 0.25, 0.5058, 0.0, 0.5058, 0.0, 0.5058, 0.25, 0.5058, 0.4328, 0.5058, 0.25, 0.5058, 0.25, 0.5058, 0.4328, 0.625, 0.25, 0.625, 0.5, 0.5999, 0.4858, 0.5999, 0.25, 0.625, 0.75, 0.625, 1.0, 0.5999, 1.0, 0.5999, 0.75, 0.5099, 0.0, 0.5999, 0.0, 0.625, 0.05024, 0.625, 0.1998, 0.5999, 0.25, 0.5099, 0.25])
me_cube_018.update()
me_cube_019 = bpy.data.meshes.new('Cube.019')
me_cube_019.from_pydata([(-0.25, -1.0, 0.0), (-0.25, 1.0, 0.0), (0.25, -1.0, 0.0), (0.25, 1.0, 0.0), (-0.25, -1.0, 0.2402), (-0.25, 1.0, 0.2402), (-0.01407, 1.0, 0.2402), (-0.01407, -1.0, 0.2402), (0.1344, 1.0, 0.2402), (0.25, 1.0, 0.1297), (0.25, -1.0, 0.1297), (0.1344, -1.0, 0.2402), (-0.25, -1.0, 2.0), (-0.25, 1.0, 2.0), (-0.01407, 1.0, 2.0), (-0.01407, -1.0, 2.0)], [], [(15, 12, 4, 7), (6, 14, 15, 7), (2, 10, 11, 7, 4, 0), (1, 3, 2, 0), (11, 8, 6, 7), (3, 9, 10, 2), (0, 4, 5, 1), (5, 13, 14, 6), (8, 11, 10, 9), (1, 5, 6, 8, 9, 3), (4, 12, 13, 5), (12, 15, 14, 13)])
_uv = me_cube_019.uv_layers.new(name='UVMap')
_uv.uv.foreach_set('vector', [0.5058, 0.75, 0.5058, 1.0, 0.3907, 1.0, 0.3907, 0.75, 0.3907, 0.5, 0.5058, 0.5, 0.5058, 0.75, 0.3907, 0.75, 0.375, 0.75, 0.3835, 0.75, 0.3907, 0.8078, 0.3907, 0.882, 0.3907, 1.0, 0.375, 1.0, 0.125, 0.5, 0.375, 0.5, 0.375, 0.75, 0.125, 0.75, 0.3907, 0.75, 0.3907, 0.5, 0.3907, 0.5, 0.3907, 0.75, 0.375, 0.5, 0.3835, 0.5, 0.3835, 0.75, 0.375, 0.75, 0.375, 0.0, 0.3907, 0.0, 0.3907, 0.25, 0.375, 0.25, 0.3907, 0.25, 0.5058, 0.25, 0.5058, 0.4328, 0.3907, 0.368, 0.3907, 0.5, 0.3907, 0.75, 0.3835, 0.75, 0.3835, 0.5, 0.375, 0.25, 0.3907, 0.25, 0.3907, 0.368, 0.3907, 0.4422, 0.3835, 0.5, 0.375, 0.5, 0.3907, 0.0, 0.5058, 0.0, 0.5058, 0.25, 0.3907, 0.25, 0.0, 0.0, 0.0, 0.0, 0.0, 0.0, 0.0, 0.0])
me_cube_019.update()

# ---- objects
ob_wall_2x4 = bpy.data.objects.new('Wall_2x4', me_cube_005)
ob_wall_2x2 = bpy.data.objects.new('Wall_2x2', me_cube_011)
ob_wall_4x4 = bpy.data.objects.new('Wall_4x4', me_cube_012)
ob_wall_2x4_001 = bpy.data.objects.new('Wall_2x4.001', me_cube_013)
ob_wall_2x2_001 = bpy.data.objects.new('Wall_2x2.001', me_cube_014)
ob_wall_4x4_001 = bpy.data.objects.new('Wall_4x4.001', me_cube_015)
ob_wall_2x4_002 = bpy.data.objects.new('Wall_2x4.002', me_cube_016)
ob_wall_2x4_003 = bpy.data.objects.new('Wall_2x4.003', me_cube_017)
ob_wall_4x4_002 = bpy.data.objects.new('Wall_4x4.002', me_cube_018)
ob_wall_2x2_002 = bpy.data.objects.new('Wall_2x2.002', me_cube_019)

# ---- transforms, parenting, visibility, modifiers, constraints
ob_wall_2x4.location = (0.0, 0.0, 0.0)
ob_wall_2x2.location = (0.0, -2.0, 0.0)
ob_wall_4x4.location = (2.25, -2.75, 0.0)
ob_wall_4x4.rotation_euler = (0.0, -0.0, 1.571)
ob_wall_2x4_001.location = (0.0, 0.0, 0.0)
ob_wall_2x2_001.location = (0.0, 2.0, 0.0)
ob_wall_4x4_001.location = (8.25, 5.25, 0.0)
ob_wall_4x4_001.rotation_euler = (0.0, -0.0, -1.571)
ob_wall_2x4_002.location = (0.0, 4.0, 0.0)
ob_wall_2x4_003.location = (1.25, 5.25, 0.0)
ob_wall_2x4_003.rotation_euler = (0.0, -0.0, -1.571)
ob_wall_4x4_002.location = (4.25, 5.25, 0.0)
ob_wall_4x4_002.rotation_euler = (0.0, -0.0, -1.571)
ob_wall_2x2_002.location = (11.25, 5.25, 0.0)
ob_wall_2x2_002.rotation_euler = (0.0, -0.0, -1.571)

# ---- collection membership
col_prefabs.objects.link(ob_wall_2x4)
col_prefabs.objects.link(ob_wall_2x2)
col_prefabs.objects.link(ob_wall_4x4)
col_scene.objects.link(ob_wall_2x4_001)
col_scene.objects.link(ob_wall_2x2_001)
col_scene.objects.link(ob_wall_4x4_001)
col_scene.objects.link(ob_wall_2x4_002)
col_scene.objects.link(ob_wall_2x4_003)
col_scene.objects.link(ob_wall_4x4_002)
col_scene.objects.link(ob_wall_2x2_002)

# ---- scene / render settings (as saved in the file)
scene.frame_start = 1; scene.frame_end = 250; scene.frame_set(1)
scene.render.engine = 'BLENDER_EEVEE_NEXT'
scene.render.film_transparent = True
scene.render.use_persistent_data = True
scene.cycles.sampling_pattern = 'TABULATED_SOBOL'
scene.cycles.use_light_tree = False
scene.view_settings.view_transform = 'Filmic'
bpy.context.view_layer.update()

# ---- added for rendering (the .blend has no active camera and no usable light): camera, sun
cam_auto = bpy.data.cameras.new('AutoCamera')
cam_auto.lens = 50.0
cam_auto.sensor_width = 36.0
cam_auto.clip_end = 1000.0
ob_auto_camera = bpy.data.objects.new('AutoCamera', cam_auto)
scene.collection.objects.link(ob_auto_camera)
ob_auto_camera.location = (20.6485, -16.3281, 14.0726)
ob_auto_camera.rotation_euler = (1.09748, -7.21219e-08, 0.694738)
scene.camera = ob_auto_camera
light_auto_sun = bpy.data.lights.new('AutoSun', 'SUN')
light_auto_sun.energy = 3.0
light_auto_sun.angle = 0.0523599
ob_auto_sun = bpy.data.objects.new('AutoSun', light_auto_sun)
scene.collection.objects.link(ob_auto_sun)
ob_auto_sun.rotation_euler = (0.872665, 0.174533, 0.523599)
bpy.context.view_layer.update()
